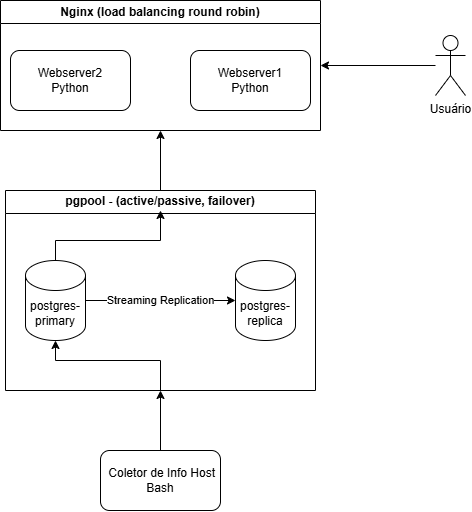

The diagram above was exported from draw.io. Its source (the exported page's mxGraphModel, read from the mxfile embedded in the PNG):
<mxGraphModel dx="1961" dy="589" grid="1" gridSize="10" guides="1" tooltips="1" connect="1" arrows="1" fold="1" page="1" pageScale="1" pageWidth="827" pageHeight="1169" math="0" shadow="0">
  <root>
    <mxCell id="0" />
    <mxCell id="1" parent="0" />
    <mxCell id="oHPiNactIqzBQDG23p4m-31" style="edgeStyle=orthogonalEdgeStyle;rounded=0;orthogonalLoop=1;jettySize=auto;html=1;entryX=1;entryY=0.5;entryDx=0;entryDy=0;" parent="1" source="oHPiNactIqzBQDG23p4m-1" target="oHPiNactIqzBQDG23p4m-27" edge="1">
      <mxGeometry relative="1" as="geometry" />
    </mxCell>
    <mxCell id="oHPiNactIqzBQDG23p4m-1" value="Usuário" style="shape=umlActor;verticalLabelPosition=bottom;verticalAlign=top;html=1;outlineConnect=0;" parent="1" vertex="1">
      <mxGeometry x="360" y="95" width="30" height="60" as="geometry" />
    </mxCell>
    <mxCell id="oHPiNactIqzBQDG23p4m-14" value="" style="edgeStyle=orthogonalEdgeStyle;rounded=0;orthogonalLoop=1;jettySize=auto;html=1;entryX=0.5;entryY=1;entryDx=0;entryDy=0;" parent="1" source="oHPiNactIqzBQDG23p4m-8" target="oHPiNactIqzBQDG23p4m-9" edge="1">
      <mxGeometry relative="1" as="geometry" />
    </mxCell>
    <mxCell id="oHPiNactIqzBQDG23p4m-8" value="&amp;nbsp;Coletor de Info Host&lt;div&gt;Bash&lt;/div&gt;" style="rounded=1;whiteSpace=wrap;html=1;" parent="1" vertex="1">
      <mxGeometry x="25" y="510" width="120" height="60" as="geometry" />
    </mxCell>
    <mxCell id="oHPiNactIqzBQDG23p4m-29" style="edgeStyle=orthogonalEdgeStyle;rounded=0;orthogonalLoop=1;jettySize=auto;html=1;entryX=0.5;entryY=1;entryDx=0;entryDy=0;" parent="1" source="oHPiNactIqzBQDG23p4m-9" target="oHPiNactIqzBQDG23p4m-27" edge="1">
      <mxGeometry relative="1" as="geometry" />
    </mxCell>
    <mxCell id="oHPiNactIqzBQDG23p4m-9" value="pgpool - (active/passive, failover)" style="swimlane;whiteSpace=wrap;html=1;startSize=23;" parent="1" vertex="1">
      <mxGeometry x="-70" y="250" width="310" height="200" as="geometry" />
    </mxCell>
    <mxCell id="oHPiNactIqzBQDG23p4m-6" value="postgres-primary" style="shape=cylinder3;whiteSpace=wrap;html=1;boundedLbl=1;backgroundOutline=1;size=15;" parent="oHPiNactIqzBQDG23p4m-9" vertex="1">
      <mxGeometry x="20" y="70" width="60" height="80" as="geometry" />
    </mxCell>
    <mxCell id="oHPiNactIqzBQDG23p4m-7" value="postgres-replica" style="shape=cylinder3;whiteSpace=wrap;html=1;boundedLbl=1;backgroundOutline=1;size=15;" parent="oHPiNactIqzBQDG23p4m-9" vertex="1">
      <mxGeometry x="230" y="70" width="60" height="80" as="geometry" />
    </mxCell>
    <mxCell id="oHPiNactIqzBQDG23p4m-11" style="edgeStyle=orthogonalEdgeStyle;rounded=0;orthogonalLoop=1;jettySize=auto;html=1;entryX=0;entryY=0.5;entryDx=0;entryDy=0;entryPerimeter=0;strokeColor=#000000;endArrow=classic;endFill=1;strokeWidth=1;fillColor=#f8cecc;" parent="oHPiNactIqzBQDG23p4m-9" source="oHPiNactIqzBQDG23p4m-6" target="oHPiNactIqzBQDG23p4m-7" edge="1">
      <mxGeometry relative="1" as="geometry" />
    </mxCell>
    <mxCell id="oHPiNactIqzBQDG23p4m-12" value="Streaming Replication" style="edgeLabel;html=1;align=center;verticalAlign=middle;resizable=0;points=[];" parent="oHPiNactIqzBQDG23p4m-11" vertex="1" connectable="0">
      <mxGeometry x="-0.019" y="1" relative="1" as="geometry">
        <mxPoint as="offset" />
      </mxGeometry>
    </mxCell>
    <mxCell id="oHPiNactIqzBQDG23p4m-33" style="edgeStyle=orthogonalEdgeStyle;rounded=0;orthogonalLoop=1;jettySize=auto;html=1;exitX=0.5;exitY=1;exitDx=0;exitDy=0;entryX=0.5;entryY=1;entryDx=0;entryDy=0;entryPerimeter=0;" parent="oHPiNactIqzBQDG23p4m-9" source="oHPiNactIqzBQDG23p4m-9" target="oHPiNactIqzBQDG23p4m-6" edge="1">
      <mxGeometry relative="1" as="geometry">
        <Array as="points">
          <mxPoint x="155" y="170" />
          <mxPoint x="50" y="170" />
        </Array>
      </mxGeometry>
    </mxCell>
    <mxCell id="oHPiNactIqzBQDG23p4m-27" value="Nginx (load balancing round robin)" style="swimlane;whiteSpace=wrap;html=1;" parent="1" vertex="1">
      <mxGeometry x="-75" y="60" width="320" height="130" as="geometry" />
    </mxCell>
    <mxCell id="oHPiNactIqzBQDG23p4m-4" value="Webserver1&lt;div&gt;Python&lt;/div&gt;" style="rounded=1;whiteSpace=wrap;html=1;" parent="oHPiNactIqzBQDG23p4m-27" vertex="1">
      <mxGeometry x="190" y="50" width="120" height="60" as="geometry" />
    </mxCell>
    <mxCell id="oHPiNactIqzBQDG23p4m-5" value="Webserver2&lt;div&gt;Python&lt;/div&gt;" style="rounded=1;whiteSpace=wrap;html=1;" parent="oHPiNactIqzBQDG23p4m-27" vertex="1">
      <mxGeometry x="10" y="50" width="120" height="60" as="geometry" />
    </mxCell>
    <mxCell id="oHPiNactIqzBQDG23p4m-34" style="edgeStyle=orthogonalEdgeStyle;rounded=0;orthogonalLoop=1;jettySize=auto;html=1;exitX=0.5;exitY=0;exitDx=0;exitDy=0;exitPerimeter=0;" parent="1" source="oHPiNactIqzBQDG23p4m-6" edge="1">
      <mxGeometry relative="1" as="geometry">
        <mxPoint x="85" y="270" as="targetPoint" />
        <Array as="points">
          <mxPoint x="-20" y="300" />
          <mxPoint x="85" y="300" />
        </Array>
      </mxGeometry>
    </mxCell>
  </root>
</mxGraphModel>